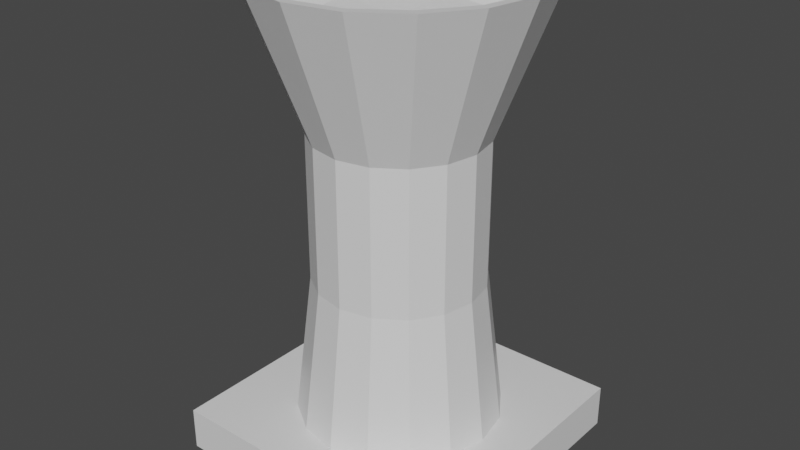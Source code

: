 # Source: Pedestal.blend  (saved by Blender 2.80.75; exported with 4.5.12 LTS)
import bpy
from mathutils import Matrix  # noqa: F401  (used for matrix-valued properties, if any)

bpy.ops.wm.read_factory_settings(use_empty=True)
scene = bpy.context.scene
scene.name = 'Scene'

# ---- collections
col_collection = bpy.data.collections.new('Collection'); scene.collection.children.link(col_collection)

# ---- materials (node trees are filled in below, after node groups)
mat_material = bpy.data.materials.new('Material')
mat_material.alpha_threshold = 0.0
mat_material.use_transparent_shadow = False
mat_material.line_color = (0.0, 0.0, 0.0, 1.0)

# ---- material node trees
mat_material.use_nodes = True; mat_material.node_tree.nodes.clear()
_N = mat_material.node_tree.nodes; _L = mat_material.node_tree.links
n0 = _N.new('ShaderNodeOutputMaterial'); n0.name = 'Material Output'; n0.location = (300, 300)
n1 = _N.new('ShaderNodeBsdfPrincipled'); n1.name = 'Principled BSDF'; n1.location = (10, 300)
n1.distribution = 'GGX'
n1.subsurface_method = 'BURLEY'
n1.inputs[2].default_value = 0.4
n1.inputs[3].default_value = 1.45
n1.inputs[27].default_value = (0.0, 0.0, 0.0, 1.0)
n1.inputs[28].default_value = 1.0
_L.new(n1.outputs[0], n0.inputs[0])
n0.is_active_output = True

# ---- world
world_world = bpy.data.worlds.new('World'); scene.world = world_world
world_world.use_nodes = True; world_world.node_tree.nodes.clear()
_N = world_world.node_tree.nodes; _L = world_world.node_tree.links
n0 = _N.new('ShaderNodeOutputWorld'); n0.name = 'World Output'; n0.location = (300, 300)
n1 = _N.new('ShaderNodeBackground'); n1.name = 'Background'; n1.location = (10, 300)
n1.inputs[0].default_value = (0.05088, 0.05088, 0.05088, 1.0)
_L.new(n1.outputs[0], n0.inputs[0])
n0.is_active_output = True
world_world.color = (0.05088, 0.05088, 0.05088)
world_world.use_sun_shadow = False
world_world.sun_shadow_jitter_overblur = 0.0

# ---- meshes
me_cube = bpy.data.meshes.new('Cube')
me_cube.from_pydata([(1.0, 1.0, 0.1508), (1.0, 1.0, -0.1508), (1.0, -1.0, 0.1508), (1.0, -1.0, -0.1508), (-1.0, 1.0, 0.1508), (-1.0, 1.0, -0.1508), (-1.0, -1.0, 0.1508), (-1.0, -1.0, -0.1508), (-1.0, 0.0, -0.1508), (0.0, 1.0, -0.1508), (1.0, 1.0, 0.0), (-1.0, -1.0, 0.0), (1.0, -1.0, 0.0), (-1.0, 1.0, 0.0), (0.0, -1.0, 0.1508), (1.0, 0.0, 0.1508), (0.0, -1.0, -0.1508), (-1.0, 0.0, 0.1508), (0.0, 1.0, 0.1508), (1.0, 0.0, -0.1508), (0.0, 1.0, 0.0), (1.0, 0.0, 0.0), (0.0, 0.0, -0.1508), (-1.0, 0.0, 0.0), (0.0, -1.0, 0.0), (-0.537, -0.2224, 2.151), (-1.0, -0.5, -0.1508), (1.0, -0.5, 0.1508), (-1.0, -0.5, 0.1508), (1.0, -0.5, -0.1508), (1.0, -0.5, 0.0), (0.0, -0.5, -0.1508), (-1.0, -0.5, 0.0), (-1.574e-09, -0.7041, 0.1508), (-1.0, 0.5, 0.1508), (1.0, 0.5, -0.1508), (-1.0, 0.5, -0.1508), (1.0, 0.5, 0.1508), (1.0, 0.5, 0.0), (0.0, 0.5, -0.1508), (-1.0, 0.5, 0.0), (-1.574e-09, 0.7041, 0.1508), (-0.5, 1.0, -0.1508), (-0.5, -1.0, 0.1508), (-0.5, -1.0, -0.1508), (-0.5, 1.0, 0.1508), (-0.5, 1.0, 0.0), (-0.5, 0.0, -0.1508), (-0.5, -1.0, 0.0), (-0.7041, 8.622e-17, 0.1508), (-0.5, -0.5, -0.1508), (-0.4979, -0.4979, 0.1508), (-0.4979, 0.4979, 0.1508), (-0.5, 0.5, -0.1508), (0.5, -1.0, -0.1508), (0.5, 1.0, 0.1508), (0.5, 1.0, -0.1508), (0.5, -1.0, 0.1508), (0.5, 1.0, 0.0), (0.5, 0.0, -0.1508), (0.5, -1.0, 0.0), (0.7041, 0.0, 0.1508), (0.4979, -0.4979, 0.1508), (0.5, -0.5, -0.1508), (0.4979, 0.4979, 0.1508), (0.5, 0.5, -0.1508), (-7.543e-17, 0.5813, 2.151), (-0.2224, 0.537, 2.151), (-0.2224, -0.537, 2.151), (-0.2694, -0.6505, 0.1508), (-0.2694, 0.6505, 0.1508), (-0.6505, -0.2694, 0.1508), (-0.6505, 0.2694, 0.1508), (-2.178e-16, -0.5813, 2.151), (0.2694, -0.6505, 0.1508), (0.2694, 0.6505, 0.1508), (0.6505, -0.2694, 0.1508), (0.6505, 0.2694, 0.1508), (-0.338, -0.8318, 3.157), (-4.232e-09, 0.9012, 3.157), (-0.338, 0.8318, 3.157), (-0.6293, -0.6293, 3.157), (-2.178e-16, -0.5813, 1.151), (-0.2224, -0.537, 1.151), (-0.2224, 0.537, 1.151), (-7.543e-17, 0.5813, 1.151), (-0.537, -0.2224, 1.151), (-0.411, -0.411, 1.151), (-0.537, 0.2224, 1.151), (-0.5813, 5.153e-16, 1.151), (-0.8318, -0.338, 3.157), (0.5813, 4.441e-16, 1.151), (0.2224, -0.537, 1.151), (0.411, -0.411, 1.151), (0.2224, 0.537, 1.151), (0.411, 0.411, 1.151), (0.537, -0.2224, 1.151), (0.537, 0.2224, 1.151), (-0.411, 0.411, 1.151), (-0.9012, 1.11e-15, 3.157), (-0.8318, 0.338, 3.157), (0.9597, 7.772e-16, 3.157), (-0.411, -0.411, 2.151), (-0.537, 0.2224, 2.151), (-0.5813, 5.153e-16, 2.151), (0.5813, 4.441e-16, 2.151), (0.2224, -0.537, 2.151), (0.411, -0.411, 2.151), (0.2224, 0.537, 2.151), (0.411, 0.411, 2.151), (0.537, -0.2224, 2.151), (0.537, 0.2224, 2.151), (-0.411, 0.411, 2.151), (-3.104e-09, -0.9597, 3.157), (0.338, -0.8318, 3.157), (0.6293, -0.6293, 3.157), (0.338, 0.8318, 3.157), (0.6293, 0.6293, 3.157), (0.8318, -0.338, 3.157), (0.8318, 0.338, 3.157), (-0.6293, 0.6293, 3.157), (-0.3673, -0.8867, 3.157), (-4.232e-09, -0.9012, 3.157), (-0.3673, 0.8867, 3.157), (-3.104e-09, 0.9597, 3.157), (-0.8867, -0.3673, 3.157), (-0.6786, -0.6786, 3.157), (-0.8867, 0.3673, 3.157), (-0.9597, 8.882e-16, 3.157), (0.3673, -0.8867, 3.157), (0.6786, -0.6786, 3.157), (0.3673, 0.8867, 3.157), (0.6786, 0.6786, 3.157), (0.8867, -0.3673, 3.157), (0.8867, 0.3673, 3.157), (0.9012, 9.992e-16, 3.157), (-0.6786, 0.6786, 3.157), (-5.287e-10, 0.4447, 2.908), (-5.287e-10, 3.555e-16, 2.869), (-0.4447, 1.249e-16, 2.908), (-5.287e-10, -0.4447, 2.908), (-5.287e-10, -0.7809, 3.04), (0.4447, 1.249e-16, 2.908), (0.7809, 1.249e-16, 3.04), (-5.287e-10, 0.7809, 3.04), (-0.7809, 1.449e-16, 3.04), (-0.406, 0.406, 2.889), (-0.3473, 0.7253, 3.039), (-0.7253, 0.3473, 3.039), (-0.406, -0.406, 2.889), (-0.3473, -0.7253, 3.039), (-0.7253, -0.3473, 3.039), (0.406, -0.406, 2.889), (0.3473, -0.7253, 3.039), (0.7253, -0.3473, 3.039), (0.406, 0.406, 2.889), (0.3473, 0.7253, 3.039), (0.7253, 0.3473, 3.039), (-0.613, -0.613, 3.037), (0.613, -0.613, 3.037), (0.613, 0.613, 3.037), (-0.613, 0.613, 3.037)], [], [(51, 28, 6, 43), (48, 43, 6, 11), (40, 34, 4, 13), (63, 29, 3, 54), (30, 27, 2, 12), (58, 55, 0, 10), (56, 58, 10, 1), (42, 46, 20, 9), (46, 45, 18, 20), (29, 30, 12, 3), (35, 38, 21, 19), (38, 37, 15, 21), (50, 31, 16, 44), (53, 39, 22, 47), (65, 35, 19, 59), (36, 40, 13, 5), (26, 32, 23, 8), (32, 28, 17, 23), (44, 48, 11, 7), (54, 60, 24, 16), (60, 57, 14, 24), (62, 74, 33, 14, 57), (74, 62, 93, 92), (52, 34, 17, 49, 72), (52, 72, 88, 98), (11, 6, 28, 32), (7, 11, 32, 26), (47, 22, 31, 50), (19, 21, 30, 29), (21, 15, 27, 30), (59, 19, 29, 63), (49, 17, 28, 51, 71), (45, 4, 34, 52), (55, 18, 41, 75, 64), (8, 23, 40, 36), (56, 1, 35, 65), (42, 9, 39, 53), (10, 0, 37, 38), (1, 10, 38, 35), (23, 17, 34, 40), (5, 42, 53, 36), (18, 45, 52, 70, 41), (62, 76, 96, 93), (8, 47, 50, 26), (49, 71, 86, 89), (16, 24, 48, 44), (36, 53, 47, 8), (26, 50, 44, 7), (13, 4, 45, 46), (5, 13, 46, 42), (24, 14, 43, 48), (33, 69, 51, 43, 14), (9, 56, 65, 39), (0, 55, 64, 37), (22, 59, 63, 31), (15, 61, 76, 62, 27), (37, 64, 77, 61, 15), (27, 62, 57, 2), (12, 2, 57, 60), (3, 12, 60, 54), (39, 65, 59, 22), (9, 20, 58, 56), (20, 18, 55, 58), (31, 63, 54, 16), (72, 49, 89, 88), (70, 52, 98, 84), (77, 64, 95, 97), (41, 70, 84, 85), (51, 69, 83, 87), (71, 51, 87, 86), (76, 61, 91, 96), (69, 33, 82, 83), (75, 41, 85, 94), (64, 75, 94, 95), (33, 74, 92, 82), (61, 77, 97, 91), (87, 83, 68, 102), (96, 91, 105, 110), (94, 85, 66, 108), (88, 89, 104, 103), (82, 92, 106, 73), (86, 87, 102, 25), (85, 84, 67, 66), (91, 97, 111, 105), (98, 88, 103, 112), (83, 82, 73, 68), (93, 96, 110, 107), (89, 86, 25, 104), (95, 94, 108, 109), (84, 98, 112, 67), (97, 95, 109, 111), (92, 93, 107, 106), (73, 106, 129, 113), (66, 67, 123, 124), (105, 111, 134, 101), (112, 103, 127, 136), (107, 110, 133, 130), (104, 25, 125, 128), (109, 108, 131, 132), (67, 112, 136, 123), (111, 109, 132, 134), (106, 107, 130, 129), (25, 102, 126, 125), (102, 68, 121, 126), (110, 105, 101, 133), (103, 104, 128, 127), (68, 73, 113, 121), (108, 66, 124, 131), (119, 117, 160, 157), (78, 122, 141, 150), (135, 119, 157, 143), (118, 135, 143, 154), (115, 118, 154, 159), (116, 79, 144, 156), (117, 116, 156, 160), (122, 114, 153, 141), (114, 115, 159, 153), (120, 100, 148, 161), (100, 99, 145, 148), (99, 90, 151, 145), (90, 81, 158, 151), (80, 120, 161, 147), (79, 80, 147, 144), (81, 78, 150, 158), (122, 78, 121, 113), (80, 79, 124, 123), (81, 90, 125, 126), (99, 100, 127, 128), (115, 114, 129, 130), (116, 117, 132, 131), (118, 115, 130, 133), (119, 135, 101, 134), (78, 81, 126, 121), (120, 80, 123, 136), (90, 99, 128, 125), (100, 120, 136, 127), (114, 122, 113, 129), (79, 116, 131, 124), (135, 118, 133, 101), (117, 119, 134, 132), (155, 137, 138, 142), (152, 140, 141, 153), (149, 151, 158, 150), (146, 148, 145, 139), (137, 146, 139, 138), (144, 147, 146, 137), (147, 161, 148, 146), (140, 149, 150, 141), (138, 139, 149, 140), (139, 145, 151, 149), (154, 152, 153, 159), (143, 142, 152, 154), (142, 138, 140, 152), (157, 155, 142, 143), (160, 156, 155, 157), (156, 144, 137, 155)])
_uv = me_cube.uv_layers.new(name='UVMap')
_uv.uv.foreach_set('vector', [0.5625, 0.1875, 0.625, 0.1875, 0.625, 0.25, 0.5625, 0.25, 0.5, 0.4375, 0.625, 0.4375, 0.625, 0.5, 0.5, 0.5, 0.5, 0.6875, 0.625, 0.6875, 0.625, 0.75, 0.5, 0.75, 0.5625, 0.9375, 0.625, 0.9375, 0.625, 1.0, 0.5625, 1.0, 0.25, 0.6875, 0.375, 0.6875, 0.375, 0.75, 0.25, 0.75, 0.75, 0.6875, 0.875, 0.6875, 0.875, 0.75, 0.75, 0.75, 0.625, 0.6875, 0.75, 0.6875, 0.75, 0.75, 0.625, 0.75, 0.625, 0.5625, 0.75, 0.5625, 0.75, 0.625, 0.625, 0.625, 0.75, 0.5625, 0.875, 0.5625, 0.875, 0.625, 0.75, 0.625, 0.125, 0.6875, 0.25, 0.6875, 0.25, 0.75, 0.125, 0.75, 0.125, 0.5625, 0.25, 0.5625, 0.25, 0.625, 0.125, 0.625, 0.25, 0.5625, 0.375, 0.5625, 0.375, 0.625, 0.25, 0.625, 0.4375, 0.9375, 0.5, 0.9375, 0.5, 1.0, 0.4375, 1.0, 0.4375, 0.8125, 0.5, 0.8125, 0.5, 0.875, 0.4375, 0.875, 0.5625, 0.8125, 0.625, 0.8125, 0.625, 0.875, 0.5625, 0.875, 0.375, 0.6875, 0.5, 0.6875, 0.5, 0.75, 0.375, 0.75, 0.375, 0.5625, 0.5, 0.5625, 0.5, 0.625, 0.375, 0.625, 0.5, 0.5625, 0.625, 0.5625, 0.625, 0.625, 0.5, 0.625, 0.375, 0.4375, 0.5, 0.4375, 0.5, 0.5, 0.375, 0.5, 0.375, 0.3125, 0.5, 0.3125, 0.5, 0.375, 0.375, 0.375, 0.5, 0.3125, 0.625, 0.3125, 0.625, 0.375, 0.5, 0.375, 0.4375, 0.1875, 0.4688, 0.1875, 0.5, 0.1875, 0.5, 0.25, 0.4375, 0.25, 0.4688, 0.1875, 0.4375, 0.1875, 0.4375, 0.1875, 0.4688, 0.1875, 0.5625, 0.0625, 0.625, 0.0625, 0.625, 0.125, 0.5625, 0.125, 0.5625, 0.09375, 0.5625, 0.0625, 0.5625, 0.09375, 0.5625, 0.09375, 0.5625, 0.0625, 0.5, 0.5, 0.625, 0.5, 0.625, 0.5625, 0.5, 0.5625, 0.375, 0.5, 0.5, 0.5, 0.5, 0.5625, 0.375, 0.5625, 0.4375, 0.875, 0.5, 0.875, 0.5, 0.9375, 0.4375, 0.9375, 0.125, 0.625, 0.25, 0.625, 0.25, 0.6875, 0.125, 0.6875, 0.25, 0.625, 0.375, 0.625, 0.375, 0.6875, 0.25, 0.6875, 0.5625, 0.875, 0.625, 0.875, 0.625, 0.9375, 0.5625, 0.9375, 0.5625, 0.125, 0.625, 0.125, 0.625, 0.1875, 0.5625, 0.1875, 0.5625, 0.1562, 0.5625, 0.0, 0.625, 0.0, 0.625, 0.0625, 0.5625, 0.0625, 0.4375, 0.0, 0.5, 0.0, 0.5, 0.0625, 0.4688, 0.0625, 0.4375, 0.0625, 0.375, 0.625, 0.5, 0.625, 0.5, 0.6875, 0.375, 0.6875, 0.5625, 0.75, 0.625, 0.75, 0.625, 0.8125, 0.5625, 0.8125, 0.4375, 0.75, 0.5, 0.75, 0.5, 0.8125, 0.4375, 0.8125, 0.25, 0.5, 0.375, 0.5, 0.375, 0.5625, 0.25, 0.5625, 0.125, 0.5, 0.25, 0.5, 0.25, 0.5625, 0.125, 0.5625, 0.5, 0.625, 0.625, 0.625, 0.625, 0.6875, 0.5, 0.6875, 0.375, 0.75, 0.4375, 0.75, 0.4375, 0.8125, 0.375, 0.8125, 0.5, 0.0, 0.5625, 0.0, 0.5625, 0.0625, 0.5312, 0.0625, 0.5, 0.0625, 0.4375, 0.1875, 0.4375, 0.1562, 0.4375, 0.1562, 0.4375, 0.1875, 0.375, 0.875, 0.4375, 0.875, 0.4375, 0.9375, 0.375, 0.9375, 0.5625, 0.125, 0.5625, 0.1562, 0.5625, 0.1562, 0.5625, 0.125, 0.375, 0.375, 0.5, 0.375, 0.5, 0.4375, 0.375, 0.4375, 0.375, 0.8125, 0.4375, 0.8125, 0.4375, 0.875, 0.375, 0.875, 0.375, 0.9375, 0.4375, 0.9375, 0.4375, 1.0, 0.375, 1.0, 0.75, 0.5, 0.875, 0.5, 0.875, 0.5625, 0.75, 0.5625, 0.625, 0.5, 0.75, 0.5, 0.75, 0.5625, 0.625, 0.5625, 0.5, 0.375, 0.625, 0.375, 0.625, 0.4375, 0.5, 0.4375, 0.5, 0.1875, 0.5312, 0.1875, 0.5625, 0.1875, 0.5625, 0.25, 0.5, 0.25, 0.5, 0.75, 0.5625, 0.75, 0.5625, 0.8125, 0.5, 0.8125, 0.375, 0.0, 0.4375, 0.0, 0.4375, 0.0625, 0.375, 0.0625, 0.5, 0.875, 0.5625, 0.875, 0.5625, 0.9375, 0.5, 0.9375, 0.375, 0.125, 0.4375, 0.125, 0.4375, 0.1562, 0.4375, 0.1875, 0.375, 0.1875, 0.375, 0.0625, 0.4375, 0.0625, 0.4375, 0.09375, 0.4375, 0.125, 0.375, 0.125, 0.375, 0.1875, 0.4375, 0.1875, 0.4375, 0.25, 0.375, 0.25, 0.5, 0.25, 0.625, 0.25, 0.625, 0.3125, 0.5, 0.3125, 0.375, 0.25, 0.5, 0.25, 0.5, 0.3125, 0.375, 0.3125, 0.5, 0.8125, 0.5625, 0.8125, 0.5625, 0.875, 0.5, 0.875, 0.625, 0.625, 0.75, 0.625, 0.75, 0.6875, 0.625, 0.6875, 0.75, 0.625, 0.875, 0.625, 0.875, 0.6875, 0.75, 0.6875, 0.5, 0.9375, 0.5625, 0.9375, 0.5625, 1.0, 0.5, 1.0, 0.5625, 0.09375, 0.5625, 0.125, 0.5625, 0.125, 0.5625, 0.09375, 0.5312, 0.0625, 0.5625, 0.0625, 0.5625, 0.0625, 0.5312, 0.0625, 0.4375, 0.09375, 0.4375, 0.0625, 0.4375, 0.0625, 0.4375, 0.09375, 0.5, 0.0625, 0.5312, 0.0625, 0.5312, 0.0625, 0.5, 0.0625, 0.5625, 0.1875, 0.5312, 0.1875, 0.5312, 0.1875, 0.5625, 0.1875, 0.5625, 0.1562, 0.5625, 0.1875, 0.5625, 0.1875, 0.5625, 0.1562, 0.4375, 0.1562, 0.4375, 0.125, 0.4375, 0.125, 0.4375, 0.1562, 0.5312, 0.1875, 0.5, 0.1875, 0.5, 0.1875, 0.5312, 0.1875, 0.4688, 0.0625, 0.5, 0.0625, 0.5, 0.0625, 0.4688, 0.0625, 0.4375, 0.0625, 0.4688, 0.0625, 0.4688, 0.0625, 0.4375, 0.0625, 0.5, 0.1875, 0.4688, 0.1875, 0.4688, 0.1875, 0.5, 0.1875, 0.4375, 0.125, 0.4375, 0.09375, 0.4375, 0.09375, 0.4375, 0.125, 0.5625, 0.1875, 0.5312, 0.1875, 0.5312, 0.1875, 0.5625, 0.1875, 0.4375, 0.1562, 0.4375, 0.125, 0.4375, 0.125, 0.4375, 0.1562, 0.4688, 0.0625, 0.5, 0.0625, 0.5, 0.0625, 0.4688, 0.0625, 0.5625, 0.09375, 0.5625, 0.125, 0.5625, 0.125, 0.5625, 0.09375, 0.5, 0.1875, 0.4688, 0.1875, 0.4688, 0.1875, 0.5, 0.1875, 0.5625, 0.1562, 0.5625, 0.1875, 0.5625, 0.1875, 0.5625, 0.1562, 0.5, 0.0625, 0.5312, 0.0625, 0.5312, 0.0625, 0.5, 0.0625, 0.4375, 0.125, 0.4375, 0.09375, 0.4375, 0.09375, 0.4375, 0.125, 0.5625, 0.0625, 0.5625, 0.09375, 0.5625, 0.09375, 0.5625, 0.0625, 0.5312, 0.1875, 0.5, 0.1875, 0.5, 0.1875, 0.5312, 0.1875, 0.4375, 0.1875, 0.4375, 0.1562, 0.4375, 0.1562, 0.4375, 0.1875, 0.5625, 0.125, 0.5625, 0.1562, 0.5625, 0.1562, 0.5625, 0.125, 0.4375, 0.0625, 0.4688, 0.0625, 0.4688, 0.0625, 0.4375, 0.0625, 0.5312, 0.0625, 0.5625, 0.0625, 0.5625, 0.0625, 0.5312, 0.0625, 0.4375, 0.09375, 0.4375, 0.0625, 0.4375, 0.0625, 0.4375, 0.09375, 0.4688, 0.1875, 0.4375, 0.1875, 0.4375, 0.1875, 0.4688, 0.1875, 0.5, 0.1875, 0.4688, 0.1875, 0.4688, 0.1875, 0.5, 0.1875, 0.5, 0.0625, 0.5312, 0.0625, 0.5312, 0.0625, 0.5, 0.0625, 0.4375, 0.125, 0.4375, 0.09375, 0.4375, 0.09375, 0.4375, 0.125, 0.5625, 0.0625, 0.5625, 0.09375, 0.5625, 0.09375, 0.5625, 0.0625, 0.4375, 0.1875, 0.4375, 0.1562, 0.4375, 0.1562, 0.4375, 0.1875, 0.5625, 0.125, 0.5625, 0.1562, 0.5625, 0.1562, 0.5625, 0.125, 0.4375, 0.0625, 0.4688, 0.0625, 0.4688, 0.0625, 0.4375, 0.0625, 0.5312, 0.0625, 0.5625, 0.0625, 0.5625, 0.0625, 0.5312, 0.0625, 0.4375, 0.09375, 0.4375, 0.0625, 0.4375, 0.0625, 0.4375, 0.09375, 0.4688, 0.1875, 0.4375, 0.1875, 0.4375, 0.1875, 0.4688, 0.1875, 0.5625, 0.1562, 0.5625, 0.1875, 0.5625, 0.1875, 0.5625, 0.1562, 0.5625, 0.1875, 0.5312, 0.1875, 0.5312, 0.1875, 0.5625, 0.1875, 0.4375, 0.1562, 0.4375, 0.125, 0.4375, 0.125, 0.4375, 0.1562, 0.5625, 0.09375, 0.5625, 0.125, 0.5625, 0.125, 0.5625, 0.09375, 0.5312, 0.1875, 0.5, 0.1875, 0.5, 0.1875, 0.5312, 0.1875, 0.4688, 0.0625, 0.5, 0.0625, 0.5, 0.0625, 0.4688, 0.0625, 0.4438, 0.09741, 0.4467, 0.07171, 0.4467, 0.07171, 0.4438, 0.09741, 0.5276, 0.1812, 0.5, 0.1829, 0.5, 0.1829, 0.5276, 0.1812, 0.4421, 0.125, 0.4438, 0.09741, 0.4438, 0.09741, 0.4421, 0.125, 0.4428, 0.1531, 0.4421, 0.125, 0.4421, 0.125, 0.4428, 0.1531, 0.4467, 0.1783, 0.4428, 0.1531, 0.4428, 0.1531, 0.4467, 0.1783, 0.4719, 0.06776, 0.5, 0.06713, 0.5, 0.06713, 0.4719, 0.06776, 0.4467, 0.07171, 0.4719, 0.06776, 0.4719, 0.06776, 0.4467, 0.07171, 0.5, 0.1829, 0.4719, 0.1822, 0.4719, 0.1822, 0.5, 0.1829, 0.4719, 0.1822, 0.4467, 0.1783, 0.4467, 0.1783, 0.4719, 0.1822, 0.5533, 0.07171, 0.5562, 0.09741, 0.5562, 0.09741, 0.5533, 0.07171, 0.5562, 0.09741, 0.5579, 0.125, 0.5579, 0.125, 0.5562, 0.09741, 0.5579, 0.125, 0.5572, 0.1531, 0.5572, 0.1531, 0.5579, 0.125, 0.5572, 0.1531, 0.5533, 0.1783, 0.5533, 0.1783, 0.5572, 0.1531, 0.5276, 0.0688, 0.5533, 0.07171, 0.5533, 0.07171, 0.5276, 0.0688, 0.5, 0.06713, 0.5276, 0.0688, 0.5276, 0.0688, 0.5, 0.06713, 0.5533, 0.1783, 0.5276, 0.1812, 0.5276, 0.1812, 0.5533, 0.1783, 0.5, 0.1829, 0.5276, 0.1812, 0.5312, 0.1875, 0.5, 0.1875, 0.5276, 0.0688, 0.5, 0.06713, 0.5, 0.0625, 0.5312, 0.0625, 0.5533, 0.1783, 0.5572, 0.1531, 0.5625, 0.1562, 0.5625, 0.1875, 0.5579, 0.125, 0.5562, 0.09741, 0.5625, 0.09375, 0.5625, 0.125, 0.4467, 0.1783, 0.4719, 0.1822, 0.4688, 0.1875, 0.4375, 0.1875, 0.4719, 0.06776, 0.4467, 0.07171, 0.4375, 0.0625, 0.4688, 0.0625, 0.4428, 0.1531, 0.4467, 0.1783, 0.4375, 0.1875, 0.4375, 0.1562, 0.4438, 0.09741, 0.4421, 0.125, 0.4375, 0.125, 0.4375, 0.09375, 0.5276, 0.1812, 0.5533, 0.1783, 0.5625, 0.1875, 0.5312, 0.1875, 0.5533, 0.07171, 0.5276, 0.0688, 0.5312, 0.0625, 0.5625, 0.0625, 0.5572, 0.1531, 0.5579, 0.125, 0.5625, 0.125, 0.5625, 0.1562, 0.5562, 0.09741, 0.5533, 0.07171, 0.5625, 0.0625, 0.5625, 0.09375, 0.4719, 0.1822, 0.5, 0.1829, 0.5, 0.1875, 0.4688, 0.1875, 0.5, 0.06713, 0.4719, 0.06776, 0.4688, 0.0625, 0.5, 0.0625, 0.4421, 0.125, 0.4428, 0.1531, 0.4375, 0.1562, 0.4375, 0.125, 0.4467, 0.07171, 0.4438, 0.09741, 0.4375, 0.09375, 0.4375, 0.0625, 0.4688, 0.09375, 0.5, 0.09375, 0.5, 0.125, 0.4688, 0.125, 0.4688, 0.1562, 0.5, 0.1562, 0.5, 0.1829, 0.4719, 0.1822, 0.5312, 0.1562, 0.5572, 0.1531, 0.5533, 0.1783, 0.5276, 0.1812, 0.5312, 0.09375, 0.5562, 0.09741, 0.5579, 0.125, 0.5312, 0.125, 0.5, 0.09375, 0.5312, 0.09375, 0.5312, 0.125, 0.5, 0.125, 0.5, 0.06713, 0.5276, 0.0688, 0.5312, 0.09375, 0.5, 0.09375, 0.5276, 0.0688, 0.5533, 0.07171, 0.5562, 0.09741, 0.5312, 0.09375, 0.5, 0.1562, 0.5312, 0.1562, 0.5276, 0.1812, 0.5, 0.1829, 0.5, 0.125, 0.5312, 0.125, 0.5312, 0.1562, 0.5, 0.1562, 0.5312, 0.125, 0.5579, 0.125, 0.5572, 0.1531, 0.5312, 0.1562, 0.4428, 0.1531, 0.4688, 0.1562, 0.4719, 0.1822, 0.4467, 0.1783, 0.4421, 0.125, 0.4688, 0.125, 0.4688, 0.1562, 0.4428, 0.1531, 0.4688, 0.125, 0.5, 0.125, 0.5, 0.1562, 0.4688, 0.1562, 0.4438, 0.09741, 0.4688, 0.09375, 0.4688, 0.125, 0.4421, 0.125, 0.4467, 0.07171, 0.4719, 0.06776, 0.4688, 0.09375, 0.4438, 0.09741, 0.4719, 0.06776, 0.5, 0.06713, 0.5, 0.09375, 0.4688, 0.09375])
me_cube.materials.append(mat_material)
me_cube.use_remesh_preserve_volume = False
me_cube.use_remesh_preserve_attributes = False
me_cube.use_mirror_vertex_groups = False
me_cube.update()

# ---- objects
ob_pedestal = bpy.data.objects.new('Pedestal', me_cube)

# ---- transforms, parenting, visibility, modifiers, constraints
ob_pedestal.location = (0.0, 0.0, 0.0)
ob_pedestal.lock_rotations_4d = False
ob_pedestal.empty_display_type = 'ARROWS'
ob_pedestal.lineart.crease_threshold = 0.0

# ---- collection membership
col_collection.objects.link(ob_pedestal)

# ---- scene / render settings (as saved in the file)
scene.frame_start = 1; scene.frame_end = 250; scene.frame_set(1)
scene.render.engine = 'BLENDER_EEVEE_NEXT'
scene.cycles.use_denoising = False
scene.cycles.samples = 128
scene.cycles.sampling_pattern = 'TABULATED_SOBOL'
scene.cycles.use_adaptive_sampling = False
scene.cycles.use_light_tree = False
scene.view_settings.view_transform = 'Filmic'
bpy.context.view_layer.update()

# ---- added for rendering (the .blend has no active camera and no usable light): camera, sun
cam_auto = bpy.data.cameras.new('AutoCamera')
cam_auto.lens = 50.0
cam_auto.sensor_width = 36.0
cam_auto.clip_end = 1000.0
ob_auto_camera = bpy.data.objects.new('AutoCamera', cam_auto)
scene.collection.objects.link(ob_auto_camera)
ob_auto_camera.location = (4.02702, -4.83242, 4.72492)
ob_auto_camera.rotation_euler = (1.09748, -7.21219e-08, 0.694738)
scene.camera = ob_auto_camera
light_auto_sun = bpy.data.lights.new('AutoSun', 'SUN')
light_auto_sun.energy = 3.0
light_auto_sun.angle = 0.0523599
ob_auto_sun = bpy.data.objects.new('AutoSun', light_auto_sun)
scene.collection.objects.link(ob_auto_sun)
ob_auto_sun.rotation_euler = (0.872665, 0.174533, 0.523599)
bpy.context.view_layer.update()
